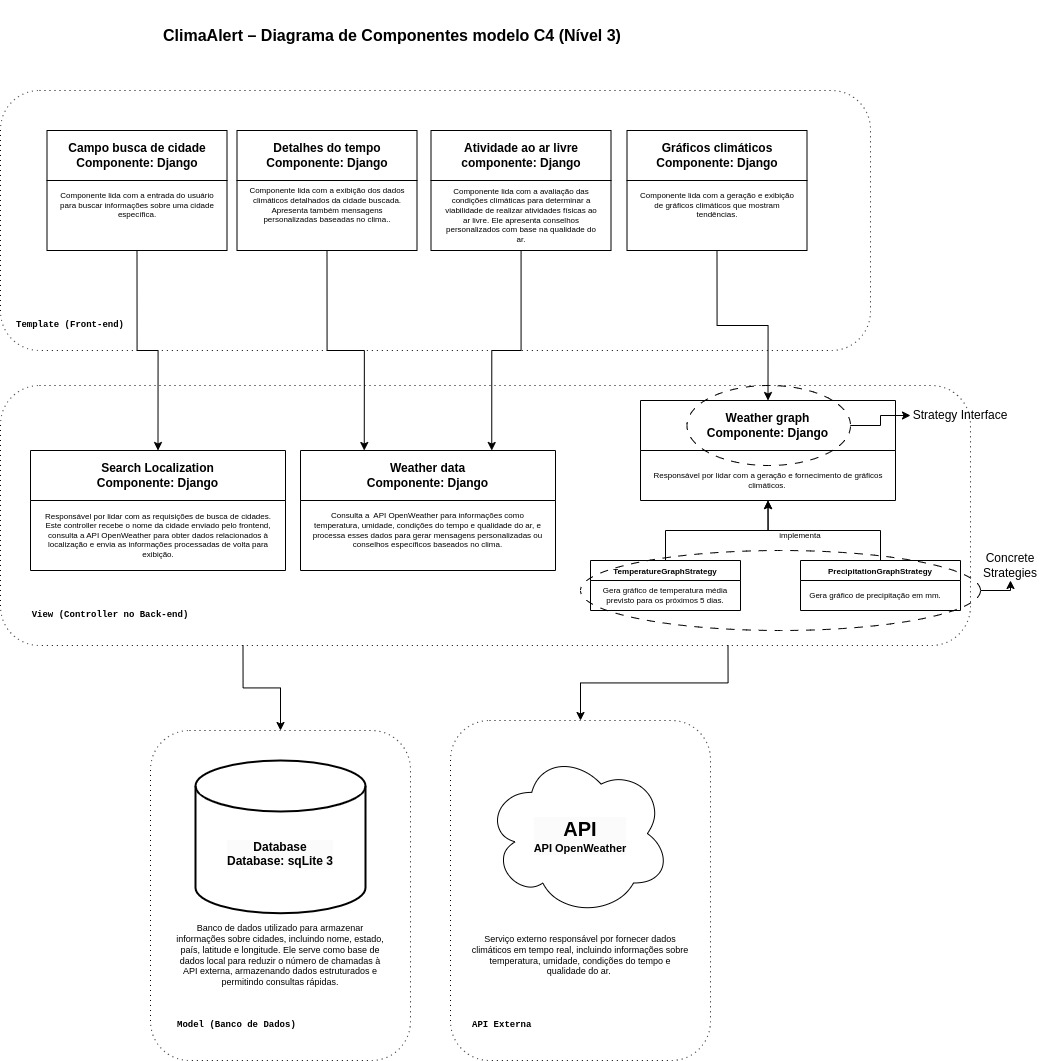

The diagram above was exported from draw.io. Its source (the exported page's mxGraphModel, read from the mxfile embedded in the PNG):
<mxGraphModel dx="1500" dy="821" grid="1" gridSize="10" guides="1" tooltips="1" connect="1" arrows="1" fold="1" page="1" pageScale="1" pageWidth="827" pageHeight="1169" math="0" shadow="0">
  <root>
    <mxCell id="0" />
    <mxCell id="1" parent="0" />
    <mxCell id="LyIUnTF1YPBaNz7w4hD1-1" style="edgeStyle=orthogonalEdgeStyle;rounded=0;orthogonalLoop=1;jettySize=auto;html=1;exitX=0.25;exitY=1;exitDx=0;exitDy=0;entryX=0.5;entryY=0;entryDx=0;entryDy=0;" edge="1" parent="1" source="LyIUnTF1YPBaNz7w4hD1-3" target="LyIUnTF1YPBaNz7w4hD1-24">
      <mxGeometry relative="1" as="geometry" />
    </mxCell>
    <mxCell id="LyIUnTF1YPBaNz7w4hD1-2" style="edgeStyle=orthogonalEdgeStyle;rounded=0;orthogonalLoop=1;jettySize=auto;html=1;exitX=0.75;exitY=1;exitDx=0;exitDy=0;entryX=0.5;entryY=0;entryDx=0;entryDy=0;" edge="1" parent="1" source="LyIUnTF1YPBaNz7w4hD1-3" target="LyIUnTF1YPBaNz7w4hD1-28">
      <mxGeometry relative="1" as="geometry" />
    </mxCell>
    <mxCell id="LyIUnTF1YPBaNz7w4hD1-3" value="" style="rounded=1;whiteSpace=wrap;html=1;fillColor=none;dashed=1;dashPattern=1 4;movable=1;resizable=1;rotatable=1;deletable=1;editable=1;locked=0;connectable=1;" vertex="1" parent="1">
      <mxGeometry x="40" y="425" width="970" height="260" as="geometry" />
    </mxCell>
    <mxCell id="LyIUnTF1YPBaNz7w4hD1-4" style="edgeStyle=orthogonalEdgeStyle;rounded=0;orthogonalLoop=1;jettySize=auto;html=1;exitX=0.5;exitY=1;exitDx=0;exitDy=0;entryX=0.5;entryY=0;entryDx=0;entryDy=0;" edge="1" parent="1" source="LyIUnTF1YPBaNz7w4hD1-5" target="LyIUnTF1YPBaNz7w4hD1-16">
      <mxGeometry relative="1" as="geometry" />
    </mxCell>
    <mxCell id="LyIUnTF1YPBaNz7w4hD1-5" value="Campo busca de cidade&lt;div&gt;Componente: Django&lt;/div&gt;" style="swimlane;whiteSpace=wrap;html=1;startSize=50;" vertex="1" parent="1">
      <mxGeometry x="86.5" y="170" width="180" height="120" as="geometry" />
    </mxCell>
    <mxCell id="LyIUnTF1YPBaNz7w4hD1-6" value="Componente lida com a entrada do usuário para buscar informações sobre uma cidade específica." style="text;html=1;align=center;verticalAlign=middle;whiteSpace=wrap;rounded=0;fontSize=8;" vertex="1" parent="LyIUnTF1YPBaNz7w4hD1-5">
      <mxGeometry x="10" y="70" width="160" height="10" as="geometry" />
    </mxCell>
    <mxCell id="LyIUnTF1YPBaNz7w4hD1-7" style="edgeStyle=orthogonalEdgeStyle;rounded=0;orthogonalLoop=1;jettySize=auto;html=1;exitX=0.5;exitY=1;exitDx=0;exitDy=0;entryX=0.25;entryY=0;entryDx=0;entryDy=0;" edge="1" parent="1" source="LyIUnTF1YPBaNz7w4hD1-8" target="LyIUnTF1YPBaNz7w4hD1-18">
      <mxGeometry relative="1" as="geometry" />
    </mxCell>
    <mxCell id="LyIUnTF1YPBaNz7w4hD1-8" value="Detalhes do tempo&lt;div&gt;Componente: Django&lt;/div&gt;" style="swimlane;whiteSpace=wrap;html=1;startSize=50;" vertex="1" parent="1">
      <mxGeometry x="276.5" y="170" width="180" height="120" as="geometry" />
    </mxCell>
    <mxCell id="LyIUnTF1YPBaNz7w4hD1-9" value="Componente lida com a exibição dos dados climáticos detalhados da cidade buscada. Apresenta também mensagens personalizadas baseadas no clima.." style="text;html=1;align=center;verticalAlign=middle;whiteSpace=wrap;rounded=0;fontSize=8;" vertex="1" parent="LyIUnTF1YPBaNz7w4hD1-8">
      <mxGeometry x="10" y="70" width="160" height="10" as="geometry" />
    </mxCell>
    <mxCell id="LyIUnTF1YPBaNz7w4hD1-10" style="edgeStyle=orthogonalEdgeStyle;rounded=0;orthogonalLoop=1;jettySize=auto;html=1;exitX=0.5;exitY=1;exitDx=0;exitDy=0;entryX=0.5;entryY=0;entryDx=0;entryDy=0;" edge="1" parent="1" source="LyIUnTF1YPBaNz7w4hD1-11" target="LyIUnTF1YPBaNz7w4hD1-20">
      <mxGeometry relative="1" as="geometry" />
    </mxCell>
    <mxCell id="LyIUnTF1YPBaNz7w4hD1-11" value="Gráficos climáticos&lt;div&gt;Componente: Django&lt;/div&gt;" style="swimlane;whiteSpace=wrap;html=1;startSize=50;" vertex="1" parent="1">
      <mxGeometry x="666.5" y="170" width="180" height="120" as="geometry" />
    </mxCell>
    <mxCell id="LyIUnTF1YPBaNz7w4hD1-12" value="Componente lida com a geração e exibição de gráficos climáticos que mostram tendências." style="text;html=1;align=center;verticalAlign=middle;whiteSpace=wrap;rounded=0;fontSize=8;" vertex="1" parent="LyIUnTF1YPBaNz7w4hD1-11">
      <mxGeometry x="10" y="70" width="160" height="10" as="geometry" />
    </mxCell>
    <mxCell id="LyIUnTF1YPBaNz7w4hD1-13" style="edgeStyle=orthogonalEdgeStyle;rounded=0;orthogonalLoop=1;jettySize=auto;html=1;entryX=0.75;entryY=0;entryDx=0;entryDy=0;" edge="1" parent="1" source="LyIUnTF1YPBaNz7w4hD1-14" target="LyIUnTF1YPBaNz7w4hD1-18">
      <mxGeometry relative="1" as="geometry" />
    </mxCell>
    <mxCell id="LyIUnTF1YPBaNz7w4hD1-14" value="Atividade ao ar livre&lt;div&gt;componente: Django&lt;/div&gt;" style="swimlane;whiteSpace=wrap;html=1;startSize=50;" vertex="1" parent="1">
      <mxGeometry x="470.5" y="170" width="180" height="120" as="geometry" />
    </mxCell>
    <mxCell id="LyIUnTF1YPBaNz7w4hD1-15" value="Componente lida com a avaliação das condições climáticas para determinar a viabilidade de realizar atividades físicas ao ar livre. Ele apresenta conselhos personalizados com base na qualidade do ar." style="text;html=1;align=center;verticalAlign=middle;whiteSpace=wrap;rounded=0;fontSize=8;" vertex="1" parent="LyIUnTF1YPBaNz7w4hD1-14">
      <mxGeometry x="10" y="80" width="160" height="10" as="geometry" />
    </mxCell>
    <mxCell id="LyIUnTF1YPBaNz7w4hD1-16" value="&lt;div&gt;Search Localization&lt;/div&gt;&lt;div&gt;Componente: Django&lt;/div&gt;" style="swimlane;whiteSpace=wrap;html=1;startSize=50;" vertex="1" parent="1">
      <mxGeometry x="70" y="490" width="255" height="120" as="geometry" />
    </mxCell>
    <mxCell id="LyIUnTF1YPBaNz7w4hD1-17" value="Responsável por lidar com as requisições de busca de cidades. Este controller recebe o nome da cidade enviado pelo frontend, consulta a API OpenWeather para obter dados relacionados à localização e envia as informações processadas de volta para exibição." style="text;html=1;align=center;verticalAlign=middle;whiteSpace=wrap;rounded=0;fontSize=8;" vertex="1" parent="LyIUnTF1YPBaNz7w4hD1-16">
      <mxGeometry x="7.5" y="80" width="240" height="10" as="geometry" />
    </mxCell>
    <mxCell id="LyIUnTF1YPBaNz7w4hD1-18" value="&lt;div&gt;&lt;span style=&quot;background-color: initial;&quot;&gt;Weather data&lt;/span&gt;&lt;/div&gt;&lt;div&gt;&lt;span style=&quot;background-color: initial;&quot;&gt;Componente: Django&lt;/span&gt;&lt;/div&gt;" style="swimlane;whiteSpace=wrap;html=1;startSize=50;" vertex="1" parent="1">
      <mxGeometry x="340" y="490" width="255" height="120" as="geometry">
        <mxRectangle x="414" y="370" width="150" height="50" as="alternateBounds" />
      </mxGeometry>
    </mxCell>
    <mxCell id="LyIUnTF1YPBaNz7w4hD1-19" value="Consulta a&amp;nbsp; API OpenWeather para informações como temperatura, umidade, condições do tempo e qualidade do ar, e processa esses dados para gerar mensagens personalizadas ou conselhos específicos baseados no clima." style="text;html=1;align=center;verticalAlign=middle;whiteSpace=wrap;rounded=0;fontSize=8;" vertex="1" parent="LyIUnTF1YPBaNz7w4hD1-18">
      <mxGeometry x="11.25" y="70" width="232.5" height="20" as="geometry" />
    </mxCell>
    <mxCell id="LyIUnTF1YPBaNz7w4hD1-20" value="&lt;div&gt;Weather graph&lt;/div&gt;&lt;div&gt;Componente: Django&lt;/div&gt;" style="swimlane;whiteSpace=wrap;html=1;startSize=50;" vertex="1" parent="1">
      <mxGeometry x="680" y="440" width="255" height="100" as="geometry">
        <mxRectangle x="414" y="370" width="150" height="50" as="alternateBounds" />
      </mxGeometry>
    </mxCell>
    <mxCell id="LyIUnTF1YPBaNz7w4hD1-21" value="&lt;div&gt;Responsável por lidar com a geração e fornecimento de gráficos climáticos.&amp;nbsp;&lt;/div&gt;" style="text;html=1;align=center;verticalAlign=middle;whiteSpace=wrap;rounded=0;fontSize=8;" vertex="1" parent="LyIUnTF1YPBaNz7w4hD1-20">
      <mxGeometry x="7.5" y="70" width="240" height="20" as="geometry" />
    </mxCell>
    <mxCell id="LyIUnTF1YPBaNz7w4hD1-22" value="" style="ellipse;whiteSpace=wrap;html=1;fillColor=none;dashed=1;dashPattern=8 8;" vertex="1" parent="LyIUnTF1YPBaNz7w4hD1-20">
      <mxGeometry x="46.5" y="-15" width="163.5" height="80" as="geometry" />
    </mxCell>
    <mxCell id="LyIUnTF1YPBaNz7w4hD1-23" value="" style="rounded=1;whiteSpace=wrap;html=1;fillColor=none;dashed=1;dashPattern=1 4;" vertex="1" parent="1">
      <mxGeometry x="40" y="130" width="870" height="260" as="geometry" />
    </mxCell>
    <mxCell id="LyIUnTF1YPBaNz7w4hD1-24" value="" style="rounded=1;whiteSpace=wrap;html=1;fillColor=none;dashed=1;dashPattern=1 4;" vertex="1" parent="1">
      <mxGeometry x="190" y="770" width="260" height="330" as="geometry" />
    </mxCell>
    <mxCell id="LyIUnTF1YPBaNz7w4hD1-25" value="" style="strokeWidth=2;html=1;shape=mxgraph.flowchart.database;whiteSpace=wrap;" vertex="1" parent="1">
      <mxGeometry x="235" y="799.9981818181817" width="170" height="152.72727272727272" as="geometry" />
    </mxCell>
    <mxCell id="LyIUnTF1YPBaNz7w4hD1-26" value="&lt;div style=&quot;forced-color-adjust: none; color: rgb(0, 0, 0); font-family: Helvetica; font-size: 12px; font-style: normal; font-variant-ligatures: normal; font-variant-caps: normal; font-weight: 700; letter-spacing: normal; orphans: 2; text-indent: 0px; text-transform: none; widows: 2; word-spacing: 0px; -webkit-text-stroke-width: 0px; white-space: normal; background-color: rgb(251, 251, 251); text-decoration-thickness: initial; text-decoration-style: initial; text-decoration-color: initial;&quot;&gt;Database&lt;/div&gt;&lt;div style=&quot;forced-color-adjust: none; color: rgb(0, 0, 0); font-family: Helvetica; font-size: 12px; font-style: normal; font-variant-ligatures: normal; font-variant-caps: normal; font-weight: 700; letter-spacing: normal; orphans: 2; text-indent: 0px; text-transform: none; widows: 2; word-spacing: 0px; -webkit-text-stroke-width: 0px; white-space: normal; background-color: rgb(251, 251, 251); text-decoration-thickness: initial; text-decoration-style: initial; text-decoration-color: initial;&quot;&gt;Database: sqLite 3&lt;/div&gt;" style="text;whiteSpace=wrap;html=1;align=center;" vertex="1" parent="1">
      <mxGeometry x="245" y="873.18" width="150" height="63.63636363636363" as="geometry" />
    </mxCell>
    <mxCell id="LyIUnTF1YPBaNz7w4hD1-27" value="Banco de dados utilizado para armazenar informações sobre cidades, incluindo nome, estado, país, latitude e longitude. Ele serve como base de dados local para reduzir o número de chamadas à API externa, armazenando dados estruturados e permitindo consultas rápidas." style="text;html=1;align=center;verticalAlign=middle;whiteSpace=wrap;rounded=0;fontSize=9;" vertex="1" parent="1">
      <mxGeometry x="215" y="960" width="210" height="70" as="geometry" />
    </mxCell>
    <mxCell id="LyIUnTF1YPBaNz7w4hD1-28" value="" style="rounded=1;whiteSpace=wrap;html=1;fillColor=none;dashed=1;dashPattern=1 4;" vertex="1" parent="1">
      <mxGeometry x="490" y="760" width="260" height="340" as="geometry" />
    </mxCell>
    <mxCell id="LyIUnTF1YPBaNz7w4hD1-29" value="" style="group" vertex="1" connectable="0" parent="1">
      <mxGeometry x="525" y="790.6772727272728" width="190" height="171.36363636363635" as="geometry" />
    </mxCell>
    <mxCell id="LyIUnTF1YPBaNz7w4hD1-30" value="" style="ellipse;shape=cloud;whiteSpace=wrap;html=1;" vertex="1" parent="LyIUnTF1YPBaNz7w4hD1-29">
      <mxGeometry width="185" height="164.77272727272725" as="geometry" />
    </mxCell>
    <mxCell id="LyIUnTF1YPBaNz7w4hD1-31" value="&lt;div style=&quot;forced-color-adjust: none; color: rgb(0, 0, 0); font-family: Helvetica; font-style: normal; font-variant-ligatures: normal; font-variant-caps: normal; font-weight: 700; letter-spacing: normal; orphans: 2; text-indent: 0px; text-transform: none; widows: 2; word-spacing: 0px; -webkit-text-stroke-width: 0px; white-space: normal; background-color: rgb(251, 251, 251); text-decoration-thickness: initial; text-decoration-style: initial; text-decoration-color: initial;&quot;&gt;&lt;font style=&quot;font-size: 20px;&quot;&gt;API&lt;/font&gt;&lt;/div&gt;&lt;div style=&quot;forced-color-adjust: none; orphans: 2; text-indent: 0px; widows: 2; background-color: rgb(251, 251, 251); text-decoration-thickness: initial; text-decoration-style: initial; text-decoration-color: initial;&quot;&gt;&lt;font size=&quot;1&quot; style=&quot;&quot;&gt;&lt;b style=&quot;font-size: 11px;&quot;&gt;API OpenWeather&lt;/b&gt;&lt;/font&gt;&lt;/div&gt;" style="text;whiteSpace=wrap;html=1;align=center;" vertex="1" parent="LyIUnTF1YPBaNz7w4hD1-29">
      <mxGeometry y="59.31818181818181" width="190" height="112.04545454545455" as="geometry" />
    </mxCell>
    <mxCell id="LyIUnTF1YPBaNz7w4hD1-32" value="Serviço externo responsável por fornecer dados climáticos em tempo real, incluindo informações sobre temperatura, umidade, condições do tempo e qualidade do ar.&amp;nbsp;" style="text;html=1;align=center;verticalAlign=middle;whiteSpace=wrap;rounded=0;fontSize=9;" vertex="1" parent="1">
      <mxGeometry x="510" y="968.6409090909091" width="220" height="52.72727272727273" as="geometry" />
    </mxCell>
    <mxCell id="LyIUnTF1YPBaNz7w4hD1-33" value="Template (Front-end)" style="text;html=1;align=center;verticalAlign=middle;whiteSpace=wrap;rounded=0;fontFamily=Courier New;fontSize=9;fontStyle=1" vertex="1" parent="1">
      <mxGeometry x="50" y="350" width="120" height="30" as="geometry" />
    </mxCell>
    <mxCell id="LyIUnTF1YPBaNz7w4hD1-34" value="ClimaAlert – Diagrama de Componentes modelo C4 (Nível 3)" style="text;html=1;align=center;verticalAlign=middle;whiteSpace=wrap;rounded=0;fontStyle=1;fontSize=16;" vertex="1" parent="1">
      <mxGeometry x="196.5" y="40" width="470" height="70" as="geometry" />
    </mxCell>
    <mxCell id="LyIUnTF1YPBaNz7w4hD1-35" value="View (Controller no Back-end)" style="text;html=1;align=center;verticalAlign=middle;whiteSpace=wrap;rounded=0;fontFamily=Courier New;fontSize=9;fontStyle=1" vertex="1" parent="1">
      <mxGeometry x="70" y="640" width="160" height="30" as="geometry" />
    </mxCell>
    <mxCell id="LyIUnTF1YPBaNz7w4hD1-36" value="Model (Banco de Dados)" style="text;html=1;align=left;verticalAlign=middle;whiteSpace=wrap;rounded=0;fontFamily=Courier New;fontSize=9;fontStyle=1" vertex="1" parent="1">
      <mxGeometry x="215" y="1050" width="160" height="30" as="geometry" />
    </mxCell>
    <mxCell id="LyIUnTF1YPBaNz7w4hD1-37" value="API Externa" style="text;html=1;align=left;verticalAlign=middle;whiteSpace=wrap;rounded=0;fontFamily=Courier New;fontSize=9;fontStyle=1" vertex="1" parent="1">
      <mxGeometry x="510" y="1050" width="160" height="30" as="geometry" />
    </mxCell>
    <mxCell id="LyIUnTF1YPBaNz7w4hD1-38" style="edgeStyle=orthogonalEdgeStyle;rounded=0;orthogonalLoop=1;jettySize=auto;html=1;exitX=0.5;exitY=0;exitDx=0;exitDy=0;entryX=0.5;entryY=1;entryDx=0;entryDy=0;" edge="1" parent="1" source="LyIUnTF1YPBaNz7w4hD1-39" target="LyIUnTF1YPBaNz7w4hD1-20">
      <mxGeometry relative="1" as="geometry" />
    </mxCell>
    <mxCell id="LyIUnTF1YPBaNz7w4hD1-39" value="&lt;font style=&quot;font-size: 8px;&quot;&gt;TemperatureGraphStrategy&lt;/font&gt;" style="swimlane;whiteSpace=wrap;html=1;startSize=20;movable=1;resizable=1;rotatable=1;deletable=1;editable=1;locked=0;connectable=1;" vertex="1" parent="1">
      <mxGeometry x="630" y="600" width="150" height="50" as="geometry">
        <mxRectangle x="414" y="370" width="150" height="50" as="alternateBounds" />
      </mxGeometry>
    </mxCell>
    <mxCell id="LyIUnTF1YPBaNz7w4hD1-40" value="&lt;div&gt;Gera gráfico de temperatura média previsto para os próximos 5 dias.&lt;/div&gt;" style="text;html=1;align=center;verticalAlign=middle;whiteSpace=wrap;rounded=0;fontSize=8;movable=1;resizable=1;rotatable=1;deletable=1;editable=1;locked=0;connectable=1;" vertex="1" parent="LyIUnTF1YPBaNz7w4hD1-39">
      <mxGeometry x="5" y="30" width="140" height="10" as="geometry" />
    </mxCell>
    <mxCell id="LyIUnTF1YPBaNz7w4hD1-41" style="edgeStyle=orthogonalEdgeStyle;rounded=0;orthogonalLoop=1;jettySize=auto;html=1;exitX=0.5;exitY=0;exitDx=0;exitDy=0;entryX=0.5;entryY=1;entryDx=0;entryDy=0;" edge="1" parent="1" source="LyIUnTF1YPBaNz7w4hD1-42" target="LyIUnTF1YPBaNz7w4hD1-20">
      <mxGeometry relative="1" as="geometry">
        <mxPoint x="810" y="560" as="targetPoint" />
      </mxGeometry>
    </mxCell>
    <mxCell id="LyIUnTF1YPBaNz7w4hD1-42" value="&lt;font style=&quot;font-size: 8px;&quot;&gt;PrecipitationGraphStrategy&lt;/font&gt;" style="swimlane;whiteSpace=wrap;html=1;startSize=20;movable=1;resizable=1;rotatable=1;deletable=1;editable=1;locked=0;connectable=1;" vertex="1" parent="1">
      <mxGeometry x="840" y="600" width="160" height="50" as="geometry">
        <mxRectangle x="414" y="370" width="150" height="50" as="alternateBounds" />
      </mxGeometry>
    </mxCell>
    <mxCell id="LyIUnTF1YPBaNz7w4hD1-43" value="&lt;div&gt;Gera gráfico de precipitação em mm.&lt;/div&gt;" style="text;html=1;align=center;verticalAlign=middle;whiteSpace=wrap;rounded=0;fontSize=8;" vertex="1" parent="LyIUnTF1YPBaNz7w4hD1-42">
      <mxGeometry x="5" y="30" width="140" height="10" as="geometry" />
    </mxCell>
    <mxCell id="LyIUnTF1YPBaNz7w4hD1-48" value="" style="ellipse;whiteSpace=wrap;html=1;fillColor=none;dashed=1;dashPattern=8 8;movable=1;resizable=1;rotatable=1;deletable=1;editable=1;locked=0;connectable=1;" vertex="1" parent="LyIUnTF1YPBaNz7w4hD1-42">
      <mxGeometry x="-220" y="-10" width="400" height="80" as="geometry" />
    </mxCell>
    <mxCell id="LyIUnTF1YPBaNz7w4hD1-44" value="&lt;div&gt;implementa&lt;/div&gt;" style="text;html=1;align=center;verticalAlign=middle;whiteSpace=wrap;rounded=0;fontSize=8;" vertex="1" parent="1">
      <mxGeometry x="770" y="570" width="140" height="10" as="geometry" />
    </mxCell>
    <mxCell id="LyIUnTF1YPBaNz7w4hD1-45" value="Strategy Interface" style="text;html=1;align=center;verticalAlign=middle;whiteSpace=wrap;rounded=0;" vertex="1" parent="1">
      <mxGeometry x="950" y="440" width="100" height="30" as="geometry" />
    </mxCell>
    <mxCell id="LyIUnTF1YPBaNz7w4hD1-46" value="Concrete Strategies" style="text;html=1;align=center;verticalAlign=middle;whiteSpace=wrap;rounded=0;" vertex="1" parent="1">
      <mxGeometry x="1000" y="590" width="100" height="30" as="geometry" />
    </mxCell>
    <mxCell id="LyIUnTF1YPBaNz7w4hD1-47" style="edgeStyle=orthogonalEdgeStyle;rounded=0;orthogonalLoop=1;jettySize=auto;html=1;exitX=1;exitY=0.5;exitDx=0;exitDy=0;entryX=0.5;entryY=1;entryDx=0;entryDy=0;" edge="1" parent="1" source="LyIUnTF1YPBaNz7w4hD1-48" target="LyIUnTF1YPBaNz7w4hD1-46">
      <mxGeometry relative="1" as="geometry">
        <Array as="points">
          <mxPoint x="1050" y="630" />
        </Array>
      </mxGeometry>
    </mxCell>
    <mxCell id="LyIUnTF1YPBaNz7w4hD1-49" style="edgeStyle=orthogonalEdgeStyle;rounded=0;orthogonalLoop=1;jettySize=auto;html=1;exitX=1;exitY=0.5;exitDx=0;exitDy=0;" edge="1" parent="1" source="LyIUnTF1YPBaNz7w4hD1-22" target="LyIUnTF1YPBaNz7w4hD1-45">
      <mxGeometry relative="1" as="geometry" />
    </mxCell>
  </root>
</mxGraphModel>